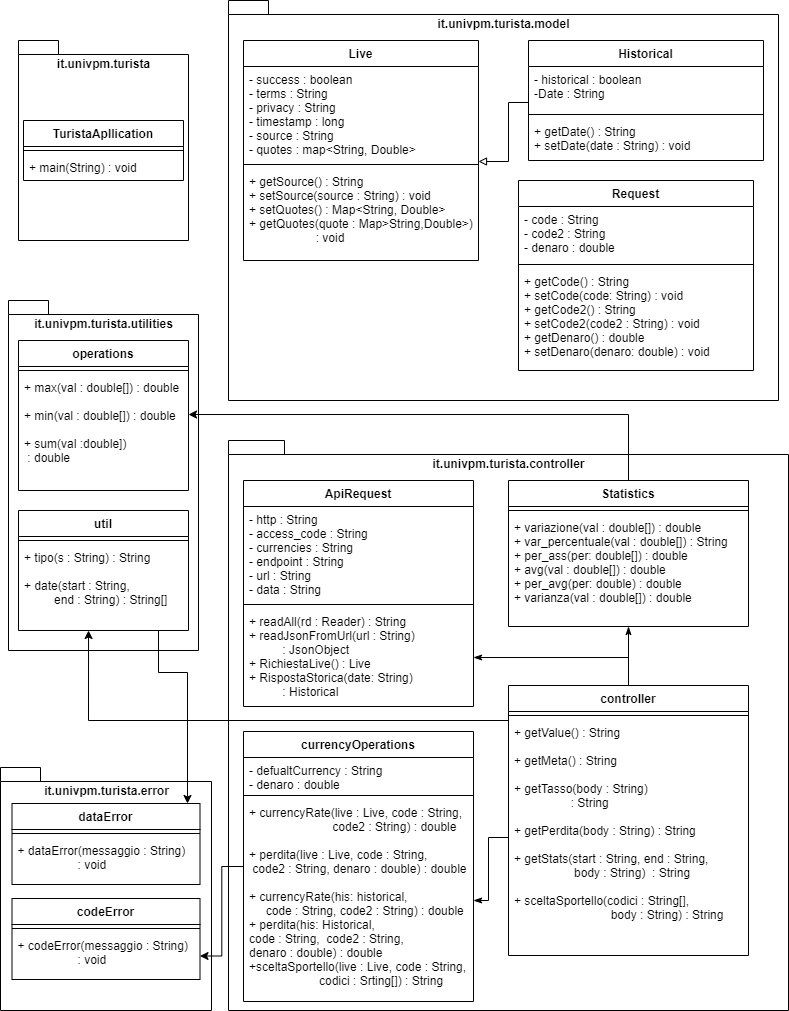

The diagram above was exported from draw.io. Its source (the exported page's mxGraphModel, read from the mxfile embedded in the PNG):
<mxGraphModel dx="868" dy="450" grid="0" gridSize="10" guides="1" tooltips="1" connect="1" arrows="1" fold="1" page="1" pageScale="1" pageWidth="827" pageHeight="1169" math="0" shadow="0">
  <root>
    <mxCell id="0" />
    <mxCell id="1" parent="0" />
    <mxCell id="MNacpL5f3gW04LQV8KEv-1" value="it.univpm.turista.error" style="shape=folder;fontStyle=1;spacingTop=10;tabWidth=40;tabHeight=14;tabPosition=left;html=1;verticalAlign=top;" vertex="1" parent="1">
      <mxGeometry x="12" y="787" width="211" height="243" as="geometry" />
    </mxCell>
    <mxCell id="hu7-9i_bo06ZPgyrx7Qt-43" value="it.univpm.turista.utilities" style="shape=folder;fontStyle=1;spacingTop=10;tabWidth=40;tabHeight=14;tabPosition=left;html=1;verticalAlign=top;" parent="1" vertex="1">
      <mxGeometry x="20" y="320" width="190" height="350" as="geometry" />
    </mxCell>
    <mxCell id="hu7-9i_bo06ZPgyrx7Qt-1" value="it.univpm.turista" style="shape=folder;fontStyle=1;spacingTop=10;tabWidth=40;tabHeight=14;tabPosition=left;html=1;verticalAlign=top;" parent="1" vertex="1">
      <mxGeometry x="30" y="60" width="170" height="200" as="geometry" />
    </mxCell>
    <mxCell id="hu7-9i_bo06ZPgyrx7Qt-3" value="TuristaApllication" style="swimlane;fontStyle=1;align=center;verticalAlign=top;childLayout=stackLayout;horizontal=1;startSize=26;horizontalStack=0;resizeParent=1;resizeParentMax=0;resizeLast=0;collapsible=1;marginBottom=0;" parent="1" vertex="1">
      <mxGeometry x="35" y="140" width="160" height="60" as="geometry" />
    </mxCell>
    <mxCell id="hu7-9i_bo06ZPgyrx7Qt-5" value="" style="line;strokeWidth=1;fillColor=none;align=left;verticalAlign=middle;spacingTop=-1;spacingLeft=3;spacingRight=3;rotatable=0;labelPosition=right;points=[];portConstraint=eastwest;" parent="hu7-9i_bo06ZPgyrx7Qt-3" vertex="1">
      <mxGeometry y="26" width="160" height="8" as="geometry" />
    </mxCell>
    <mxCell id="hu7-9i_bo06ZPgyrx7Qt-6" value="+ main(String) : void" style="text;strokeColor=none;fillColor=none;align=left;verticalAlign=top;spacingLeft=4;spacingRight=4;overflow=hidden;rotatable=0;points=[[0,0.5],[1,0.5]];portConstraint=eastwest;" parent="hu7-9i_bo06ZPgyrx7Qt-3" vertex="1">
      <mxGeometry y="34" width="160" height="26" as="geometry" />
    </mxCell>
    <mxCell id="hu7-9i_bo06ZPgyrx7Qt-7" value="it.univpm.turista.model" style="shape=folder;fontStyle=1;spacingTop=10;tabWidth=40;tabHeight=14;tabPosition=left;html=1;verticalAlign=top;" parent="1" vertex="1">
      <mxGeometry x="240" y="20" width="550" height="400" as="geometry" />
    </mxCell>
    <mxCell id="hu7-9i_bo06ZPgyrx7Qt-8" value="Live" style="swimlane;fontStyle=1;align=center;verticalAlign=top;childLayout=stackLayout;horizontal=1;startSize=26;horizontalStack=0;resizeParent=1;resizeParentMax=0;resizeLast=0;collapsible=1;marginBottom=0;" parent="1" vertex="1">
      <mxGeometry x="255" y="60" width="235" height="220" as="geometry" />
    </mxCell>
    <mxCell id="hu7-9i_bo06ZPgyrx7Qt-9" value="- success : boolean&#10;- terms : String&#10;- privacy : String&#10;- timestamp : long&#10;- source : String&#10;- quotes : map&lt;String, Double&gt;" style="text;strokeColor=none;fillColor=none;align=left;verticalAlign=top;spacingLeft=4;spacingRight=4;overflow=hidden;rotatable=0;points=[[0,0.5],[1,0.5]];portConstraint=eastwest;" parent="hu7-9i_bo06ZPgyrx7Qt-8" vertex="1">
      <mxGeometry y="26" width="235" height="94" as="geometry" />
    </mxCell>
    <mxCell id="hu7-9i_bo06ZPgyrx7Qt-10" value="" style="line;strokeWidth=1;fillColor=none;align=left;verticalAlign=middle;spacingTop=-1;spacingLeft=3;spacingRight=3;rotatable=0;labelPosition=right;points=[];portConstraint=eastwest;" parent="hu7-9i_bo06ZPgyrx7Qt-8" vertex="1">
      <mxGeometry y="120" width="235" height="8" as="geometry" />
    </mxCell>
    <mxCell id="hu7-9i_bo06ZPgyrx7Qt-11" value="+ getSource() : String&#10;+ setSource(source : String) : void&#10;+ setQuotes() : Map&lt;String, Double&gt;&#10;+ getQuotes(quote : Map&gt;String,Double&gt;)&#10;                    : void&#10;" style="text;strokeColor=none;fillColor=none;align=left;verticalAlign=top;spacingLeft=4;spacingRight=4;overflow=hidden;rotatable=0;points=[[0,0.5],[1,0.5]];portConstraint=eastwest;" parent="hu7-9i_bo06ZPgyrx7Qt-8" vertex="1">
      <mxGeometry y="128" width="235" height="92" as="geometry" />
    </mxCell>
    <mxCell id="hzjKzST2UcUgkNAfWFJb-11" style="edgeStyle=orthogonalEdgeStyle;rounded=0;orthogonalLoop=1;jettySize=auto;html=1;exitX=0;exitY=0.818;exitDx=0;exitDy=0;endArrow=block;endFill=0;exitPerimeter=0;" parent="1" source="hu7-9i_bo06ZPgyrx7Qt-13" edge="1">
      <mxGeometry relative="1" as="geometry">
        <mxPoint x="490" y="181" as="targetPoint" />
        <Array as="points">
          <mxPoint x="520" y="122" />
          <mxPoint x="520" y="181" />
        </Array>
      </mxGeometry>
    </mxCell>
    <mxCell id="hu7-9i_bo06ZPgyrx7Qt-12" value="Historical" style="swimlane;fontStyle=1;align=center;verticalAlign=top;childLayout=stackLayout;horizontal=1;startSize=26;horizontalStack=0;resizeParent=1;resizeParentMax=0;resizeLast=0;collapsible=1;marginBottom=0;" parent="1" vertex="1">
      <mxGeometry x="540" y="60" width="235" height="120" as="geometry" />
    </mxCell>
    <mxCell id="hu7-9i_bo06ZPgyrx7Qt-13" value="- historical : boolean&#10;-Date : String" style="text;strokeColor=none;fillColor=none;align=left;verticalAlign=top;spacingLeft=4;spacingRight=4;overflow=hidden;rotatable=0;points=[[0,0.5],[1,0.5]];portConstraint=eastwest;" parent="hu7-9i_bo06ZPgyrx7Qt-12" vertex="1">
      <mxGeometry y="26" width="235" height="44" as="geometry" />
    </mxCell>
    <mxCell id="hu7-9i_bo06ZPgyrx7Qt-14" value="" style="line;strokeWidth=1;fillColor=none;align=left;verticalAlign=middle;spacingTop=-1;spacingLeft=3;spacingRight=3;rotatable=0;labelPosition=right;points=[];portConstraint=eastwest;" parent="hu7-9i_bo06ZPgyrx7Qt-12" vertex="1">
      <mxGeometry y="70" width="235" height="8" as="geometry" />
    </mxCell>
    <mxCell id="hu7-9i_bo06ZPgyrx7Qt-15" value="+ getDate() : String&#10;+ setDate(date : String) : void" style="text;strokeColor=none;fillColor=none;align=left;verticalAlign=top;spacingLeft=4;spacingRight=4;overflow=hidden;rotatable=0;points=[[0,0.5],[1,0.5]];portConstraint=eastwest;" parent="hu7-9i_bo06ZPgyrx7Qt-12" vertex="1">
      <mxGeometry y="78" width="235" height="42" as="geometry" />
    </mxCell>
    <mxCell id="hu7-9i_bo06ZPgyrx7Qt-22" value="it.univpm.turista.controller" style="shape=folder;fontStyle=1;spacingTop=10;tabWidth=40;tabHeight=14;tabPosition=left;html=1;verticalAlign=top;" parent="1" vertex="1">
      <mxGeometry x="240" y="460" width="560" height="570" as="geometry" />
    </mxCell>
    <mxCell id="MNacpL5f3gW04LQV8KEv-9" style="edgeStyle=orthogonalEdgeStyle;rounded=0;orthogonalLoop=1;jettySize=auto;html=1;entryX=1;entryY=0.5;entryDx=0;entryDy=0;" edge="1" parent="1" source="hu7-9i_bo06ZPgyrx7Qt-23" target="MNacpL5f3gW04LQV8KEv-7">
      <mxGeometry relative="1" as="geometry" />
    </mxCell>
    <mxCell id="hu7-9i_bo06ZPgyrx7Qt-23" value="currencyOperations" style="swimlane;fontStyle=1;align=center;verticalAlign=top;childLayout=stackLayout;horizontal=1;startSize=26;horizontalStack=0;resizeParent=1;resizeParentMax=0;resizeLast=0;collapsible=1;marginBottom=0;" parent="1" vertex="1">
      <mxGeometry x="255" y="751" width="230" height="270" as="geometry">
        <mxRectangle x="35" y="680" width="130" height="26" as="alternateBounds" />
      </mxGeometry>
    </mxCell>
    <mxCell id="hu7-9i_bo06ZPgyrx7Qt-24" value="- defualtCurrency : String&#10;- denaro : double" style="text;strokeColor=none;fillColor=none;align=left;verticalAlign=top;spacingLeft=4;spacingRight=4;overflow=hidden;rotatable=0;points=[[0,0.5],[1,0.5]];portConstraint=eastwest;" parent="hu7-9i_bo06ZPgyrx7Qt-23" vertex="1">
      <mxGeometry y="26" width="230" height="34" as="geometry" />
    </mxCell>
    <mxCell id="hu7-9i_bo06ZPgyrx7Qt-25" value="" style="line;strokeWidth=1;fillColor=none;align=left;verticalAlign=middle;spacingTop=-1;spacingLeft=3;spacingRight=3;rotatable=0;labelPosition=right;points=[];portConstraint=eastwest;" parent="hu7-9i_bo06ZPgyrx7Qt-23" vertex="1">
      <mxGeometry y="60" width="230" height="8" as="geometry" />
    </mxCell>
    <mxCell id="hu7-9i_bo06ZPgyrx7Qt-26" value="+ currencyRate(live : Live, code : String, &#10;                         code2 : String) : double&#10;&#10;+ perdita(live : Live, code : String,  &#10; code2 : String, denaro : double) : double&#10;&#10;+ currencyRate(his: historical, &#10;     code : String, code2 : String) : double&#10;+ perdita(his: Historical, &#10;code : String,  code2 : String, &#10;denaro : double) : double&#10;+sceltaSportello(live : Live, code : String, &#10;                     codici : Srting[]) : String&#10;" style="text;strokeColor=none;fillColor=none;align=left;verticalAlign=top;spacingLeft=4;spacingRight=4;overflow=hidden;rotatable=0;points=[[0,0.5],[1,0.5]];portConstraint=eastwest;" parent="hu7-9i_bo06ZPgyrx7Qt-23" vertex="1">
      <mxGeometry y="68" width="230" height="202" as="geometry" />
    </mxCell>
    <mxCell id="hu7-9i_bo06ZPgyrx7Qt-31" value="ApiRequest" style="swimlane;fontStyle=1;align=center;verticalAlign=top;childLayout=stackLayout;horizontal=1;startSize=26;horizontalStack=0;resizeParent=1;resizeParentMax=0;resizeLast=0;collapsible=1;marginBottom=0;" parent="1" vertex="1">
      <mxGeometry x="255" y="500" width="230" height="226" as="geometry" />
    </mxCell>
    <mxCell id="hu7-9i_bo06ZPgyrx7Qt-32" value="- http : String&#10;- access_code : String&#10;- currencies : String&#10;- endpoint : String&#10;- url : String&#10;- data : String" style="text;strokeColor=none;fillColor=none;align=left;verticalAlign=top;spacingLeft=4;spacingRight=4;overflow=hidden;rotatable=0;points=[[0,0.5],[1,0.5]];portConstraint=eastwest;" parent="hu7-9i_bo06ZPgyrx7Qt-31" vertex="1">
      <mxGeometry y="26" width="230" height="94" as="geometry" />
    </mxCell>
    <mxCell id="hu7-9i_bo06ZPgyrx7Qt-33" value="" style="line;strokeWidth=1;fillColor=none;align=left;verticalAlign=middle;spacingTop=-1;spacingLeft=3;spacingRight=3;rotatable=0;labelPosition=right;points=[];portConstraint=eastwest;" parent="hu7-9i_bo06ZPgyrx7Qt-31" vertex="1">
      <mxGeometry y="120" width="230" height="8" as="geometry" />
    </mxCell>
    <mxCell id="hu7-9i_bo06ZPgyrx7Qt-34" value="+ readAll(rd : Reader) : String&#10;+ readJsonFromUrl(url : String) &#10;          : JsonObject&#10;+ RichiestaLive() : Live&#10;+ RispostaStorica(date: String)&#10;          : Historical" style="text;strokeColor=none;fillColor=none;align=left;verticalAlign=top;spacingLeft=4;spacingRight=4;overflow=hidden;rotatable=0;points=[[0,0.5],[1,0.5]];portConstraint=eastwest;" parent="hu7-9i_bo06ZPgyrx7Qt-31" vertex="1">
      <mxGeometry y="128" width="230" height="98" as="geometry" />
    </mxCell>
    <mxCell id="SA17asu5u8r32MNUu1EA-1" style="edgeStyle=orthogonalEdgeStyle;rounded=0;orthogonalLoop=1;jettySize=auto;html=1;entryX=1;entryY=0.345;entryDx=0;entryDy=0;entryPerimeter=0;" parent="1" source="hu7-9i_bo06ZPgyrx7Qt-39" target="hu7-9i_bo06ZPgyrx7Qt-47" edge="1">
      <mxGeometry relative="1" as="geometry">
        <mxPoint x="210" y="424" as="targetPoint" />
        <Array as="points">
          <mxPoint x="640" y="434" />
        </Array>
      </mxGeometry>
    </mxCell>
    <mxCell id="hu7-9i_bo06ZPgyrx7Qt-39" value="Statistics" style="swimlane;fontStyle=1;align=center;verticalAlign=top;childLayout=stackLayout;horizontal=1;startSize=26;horizontalStack=0;resizeParent=1;resizeParentMax=0;resizeLast=0;collapsible=1;marginBottom=0;" parent="1" vertex="1">
      <mxGeometry x="520" y="500" width="240" height="146" as="geometry" />
    </mxCell>
    <mxCell id="hu7-9i_bo06ZPgyrx7Qt-41" value="" style="line;strokeWidth=1;fillColor=none;align=left;verticalAlign=middle;spacingTop=-1;spacingLeft=3;spacingRight=3;rotatable=0;labelPosition=right;points=[];portConstraint=eastwest;" parent="hu7-9i_bo06ZPgyrx7Qt-39" vertex="1">
      <mxGeometry y="26" width="240" height="8" as="geometry" />
    </mxCell>
    <mxCell id="hu7-9i_bo06ZPgyrx7Qt-42" value="+ variazione(val : double[]) : double&#10;+ var_percentuale(val : double[]) : String&#10;+ per_ass(per: double[]) : double&#10;+ avg(val : double[]) : double&#10;+ per_avg(per: double) : double&#10;+ varianza(val : double[]) : double" style="text;strokeColor=none;fillColor=none;align=left;verticalAlign=top;spacingLeft=4;spacingRight=4;overflow=hidden;rotatable=0;points=[[0,0.5],[1,0.5]];portConstraint=eastwest;" parent="hu7-9i_bo06ZPgyrx7Qt-39" vertex="1">
      <mxGeometry y="34" width="240" height="112" as="geometry" />
    </mxCell>
    <mxCell id="hu7-9i_bo06ZPgyrx7Qt-44" value="operations" style="swimlane;fontStyle=1;align=center;verticalAlign=top;childLayout=stackLayout;horizontal=1;startSize=26;horizontalStack=0;resizeParent=1;resizeParentMax=0;resizeLast=0;collapsible=1;marginBottom=0;" parent="1" vertex="1">
      <mxGeometry x="30" y="360" width="170" height="150" as="geometry" />
    </mxCell>
    <mxCell id="hu7-9i_bo06ZPgyrx7Qt-46" value="" style="line;strokeWidth=1;fillColor=none;align=left;verticalAlign=middle;spacingTop=-1;spacingLeft=3;spacingRight=3;rotatable=0;labelPosition=right;points=[];portConstraint=eastwest;" parent="hu7-9i_bo06ZPgyrx7Qt-44" vertex="1">
      <mxGeometry y="26" width="170" height="8" as="geometry" />
    </mxCell>
    <mxCell id="hu7-9i_bo06ZPgyrx7Qt-47" value="+ max(val : double[]) : double&#10;&#10;+ min(val : double[]) : double&#10;&#10;+ sum(val :double])&#10; : double&#10;" style="text;strokeColor=none;fillColor=none;align=left;verticalAlign=top;spacingLeft=4;spacingRight=4;overflow=hidden;rotatable=0;points=[[0,0.5],[1,0.5]];portConstraint=eastwest;" parent="hu7-9i_bo06ZPgyrx7Qt-44" vertex="1">
      <mxGeometry y="34" width="170" height="116" as="geometry" />
    </mxCell>
    <mxCell id="hzjKzST2UcUgkNAfWFJb-13" style="edgeStyle=orthogonalEdgeStyle;rounded=0;orthogonalLoop=1;jettySize=auto;html=1;endArrow=classicThin;endFill=1;" parent="1" source="hzjKzST2UcUgkNAfWFJb-4" target="hu7-9i_bo06ZPgyrx7Qt-42" edge="1">
      <mxGeometry relative="1" as="geometry">
        <Array as="points">
          <mxPoint x="640" y="640" />
          <mxPoint x="640" y="640" />
        </Array>
      </mxGeometry>
    </mxCell>
    <mxCell id="hzjKzST2UcUgkNAfWFJb-15" style="edgeStyle=orthogonalEdgeStyle;rounded=0;orthogonalLoop=1;jettySize=auto;html=1;exitX=0.5;exitY=0;exitDx=0;exitDy=0;entryX=1;entryY=0.5;entryDx=0;entryDy=0;endArrow=classicThin;endFill=1;" parent="1" source="hzjKzST2UcUgkNAfWFJb-4" target="hu7-9i_bo06ZPgyrx7Qt-34" edge="1">
      <mxGeometry relative="1" as="geometry" />
    </mxCell>
    <mxCell id="hzjKzST2UcUgkNAfWFJb-4" value="controller" style="swimlane;fontStyle=1;align=center;verticalAlign=top;childLayout=stackLayout;horizontal=1;startSize=26;horizontalStack=0;resizeParent=1;resizeParentMax=0;resizeLast=0;collapsible=1;marginBottom=0;" parent="1" vertex="1">
      <mxGeometry x="520" y="705" width="240" height="270" as="geometry" />
    </mxCell>
    <mxCell id="hzjKzST2UcUgkNAfWFJb-6" value="" style="line;strokeWidth=1;fillColor=none;align=left;verticalAlign=middle;spacingTop=-1;spacingLeft=3;spacingRight=3;rotatable=0;labelPosition=right;points=[];portConstraint=eastwest;" parent="hzjKzST2UcUgkNAfWFJb-4" vertex="1">
      <mxGeometry y="26" width="240" height="8" as="geometry" />
    </mxCell>
    <mxCell id="hzjKzST2UcUgkNAfWFJb-7" value="+ getValue() : String&#10;&#10;+ getMeta() : String&#10;&#10;+ getTasso(body : String) &#10;                 : String&#10;&#10;+ getPerdita(body : String) : String&#10;&#10;+ getStats(start : String, end : String,&#10;                  body : String)  : String&#10;&#10;+ sceltaSportello(codici : String[], &#10;                             body : String) : String &#10;                 " style="text;strokeColor=none;fillColor=none;align=left;verticalAlign=top;spacingLeft=4;spacingRight=4;overflow=hidden;rotatable=0;points=[[0,0.5],[1,0.5]];portConstraint=eastwest;" parent="hzjKzST2UcUgkNAfWFJb-4" vertex="1">
      <mxGeometry y="34" width="240" height="236" as="geometry" />
    </mxCell>
    <mxCell id="hzjKzST2UcUgkNAfWFJb-14" style="edgeStyle=orthogonalEdgeStyle;rounded=0;orthogonalLoop=1;jettySize=auto;html=1;exitX=0;exitY=0.5;exitDx=0;exitDy=0;endArrow=classicThin;endFill=1;" parent="1" source="hzjKzST2UcUgkNAfWFJb-7" target="hu7-9i_bo06ZPgyrx7Qt-26" edge="1">
      <mxGeometry relative="1" as="geometry" />
    </mxCell>
    <mxCell id="DfCW6IfO8GXpXSA1jCaG-2" value="Request" style="swimlane;fontStyle=1;align=center;verticalAlign=top;childLayout=stackLayout;horizontal=1;startSize=26;horizontalStack=0;resizeParent=1;resizeParentMax=0;resizeLast=0;collapsible=1;marginBottom=0;" parent="1" vertex="1">
      <mxGeometry x="530" y="200" width="235" height="190" as="geometry" />
    </mxCell>
    <mxCell id="DfCW6IfO8GXpXSA1jCaG-3" value="- code : String&#10;- code2 : String&#10;- denaro : double" style="text;strokeColor=none;fillColor=none;align=left;verticalAlign=top;spacingLeft=4;spacingRight=4;overflow=hidden;rotatable=0;points=[[0,0.5],[1,0.5]];portConstraint=eastwest;" parent="DfCW6IfO8GXpXSA1jCaG-2" vertex="1">
      <mxGeometry y="26" width="235" height="54" as="geometry" />
    </mxCell>
    <mxCell id="DfCW6IfO8GXpXSA1jCaG-4" value="" style="line;strokeWidth=1;fillColor=none;align=left;verticalAlign=middle;spacingTop=-1;spacingLeft=3;spacingRight=3;rotatable=0;labelPosition=right;points=[];portConstraint=eastwest;" parent="DfCW6IfO8GXpXSA1jCaG-2" vertex="1">
      <mxGeometry y="80" width="235" height="8" as="geometry" />
    </mxCell>
    <mxCell id="DfCW6IfO8GXpXSA1jCaG-5" value="+ getCode() : String&#10;+ setCode(code: String) : void&#10;+ getCode2() : String&#10;+ setCode2(code2 : String) : void&#10;+ getDenaro() : double&#10;+ setDenaro(denaro: double) : void" style="text;strokeColor=none;fillColor=none;align=left;verticalAlign=top;spacingLeft=4;spacingRight=4;overflow=hidden;rotatable=0;points=[[0,0.5],[1,0.5]];portConstraint=eastwest;" parent="DfCW6IfO8GXpXSA1jCaG-2" vertex="1">
      <mxGeometry y="88" width="235" height="102" as="geometry" />
    </mxCell>
    <mxCell id="MNacpL5f3gW04LQV8KEv-8" style="edgeStyle=orthogonalEdgeStyle;rounded=0;orthogonalLoop=1;jettySize=auto;html=1;" edge="1" parent="1" source="DfCW6IfO8GXpXSA1jCaG-7" target="MNacpL5f3gW04LQV8KEv-2">
      <mxGeometry relative="1" as="geometry">
        <Array as="points">
          <mxPoint x="170" y="692" />
          <mxPoint x="199" y="692" />
        </Array>
      </mxGeometry>
    </mxCell>
    <mxCell id="DfCW6IfO8GXpXSA1jCaG-7" value="util" style="swimlane;fontStyle=1;align=center;verticalAlign=top;childLayout=stackLayout;horizontal=1;startSize=26;horizontalStack=0;resizeParent=1;resizeParentMax=0;resizeLast=0;collapsible=1;marginBottom=0;" parent="1" vertex="1">
      <mxGeometry x="30" y="530" width="170" height="120" as="geometry" />
    </mxCell>
    <mxCell id="DfCW6IfO8GXpXSA1jCaG-8" value="" style="line;strokeWidth=1;fillColor=none;align=left;verticalAlign=middle;spacingTop=-1;spacingLeft=3;spacingRight=3;rotatable=0;labelPosition=right;points=[];portConstraint=eastwest;" parent="DfCW6IfO8GXpXSA1jCaG-7" vertex="1">
      <mxGeometry y="26" width="170" height="8" as="geometry" />
    </mxCell>
    <mxCell id="DfCW6IfO8GXpXSA1jCaG-9" value="+ tipo(s : String) : String&#10;&#10;+ date(start : String, &#10;         end : String) : String[]" style="text;strokeColor=none;fillColor=none;align=left;verticalAlign=top;spacingLeft=4;spacingRight=4;overflow=hidden;rotatable=0;points=[[0,0.5],[1,0.5]];portConstraint=eastwest;" parent="DfCW6IfO8GXpXSA1jCaG-7" vertex="1">
      <mxGeometry y="34" width="170" height="86" as="geometry" />
    </mxCell>
    <mxCell id="DfCW6IfO8GXpXSA1jCaG-12" style="edgeStyle=orthogonalEdgeStyle;rounded=0;orthogonalLoop=1;jettySize=auto;html=1;entryX=0.412;entryY=1;entryDx=0;entryDy=0;entryPerimeter=0;" parent="1" source="hzjKzST2UcUgkNAfWFJb-7" target="DfCW6IfO8GXpXSA1jCaG-9" edge="1">
      <mxGeometry relative="1" as="geometry">
        <Array as="points">
          <mxPoint x="100" y="740" />
        </Array>
      </mxGeometry>
    </mxCell>
    <mxCell id="MNacpL5f3gW04LQV8KEv-2" value="dataError" style="swimlane;fontStyle=1;align=center;verticalAlign=top;childLayout=stackLayout;horizontal=1;startSize=26;horizontalStack=0;resizeParent=1;resizeParentMax=0;resizeLast=0;collapsible=1;marginBottom=0;" vertex="1" parent="1">
      <mxGeometry x="23.5" y="823" width="188" height="81" as="geometry" />
    </mxCell>
    <mxCell id="MNacpL5f3gW04LQV8KEv-3" value="" style="line;strokeWidth=1;fillColor=none;align=left;verticalAlign=middle;spacingTop=-1;spacingLeft=3;spacingRight=3;rotatable=0;labelPosition=right;points=[];portConstraint=eastwest;" vertex="1" parent="MNacpL5f3gW04LQV8KEv-2">
      <mxGeometry y="26" width="188" height="8" as="geometry" />
    </mxCell>
    <mxCell id="MNacpL5f3gW04LQV8KEv-4" value="+ dataError(messaggio : String)&#10;                  : void" style="text;strokeColor=none;fillColor=none;align=left;verticalAlign=top;spacingLeft=4;spacingRight=4;overflow=hidden;rotatable=0;points=[[0,0.5],[1,0.5]];portConstraint=eastwest;" vertex="1" parent="MNacpL5f3gW04LQV8KEv-2">
      <mxGeometry y="34" width="188" height="47" as="geometry" />
    </mxCell>
    <mxCell id="MNacpL5f3gW04LQV8KEv-5" value="codeError" style="swimlane;fontStyle=1;align=center;verticalAlign=top;childLayout=stackLayout;horizontal=1;startSize=26;horizontalStack=0;resizeParent=1;resizeParentMax=0;resizeLast=0;collapsible=1;marginBottom=0;" vertex="1" parent="1">
      <mxGeometry x="23.5" y="918" width="188" height="81" as="geometry" />
    </mxCell>
    <mxCell id="MNacpL5f3gW04LQV8KEv-6" value="" style="line;strokeWidth=1;fillColor=none;align=left;verticalAlign=middle;spacingTop=-1;spacingLeft=3;spacingRight=3;rotatable=0;labelPosition=right;points=[];portConstraint=eastwest;" vertex="1" parent="MNacpL5f3gW04LQV8KEv-5">
      <mxGeometry y="26" width="188" height="8" as="geometry" />
    </mxCell>
    <mxCell id="MNacpL5f3gW04LQV8KEv-7" value="+ codeError(messaggio : String)&#10;                  : void" style="text;strokeColor=none;fillColor=none;align=left;verticalAlign=top;spacingLeft=4;spacingRight=4;overflow=hidden;rotatable=0;points=[[0,0.5],[1,0.5]];portConstraint=eastwest;" vertex="1" parent="MNacpL5f3gW04LQV8KEv-5">
      <mxGeometry y="34" width="188" height="47" as="geometry" />
    </mxCell>
  </root>
</mxGraphModel>